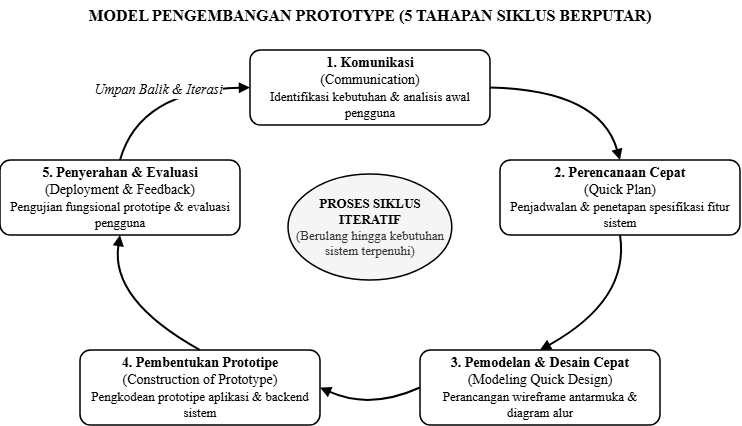

The diagram above was exported from draw.io. Its source (the exported page's mxGraphModel, read from the mxfile embedded in the PNG):
<mxGraphModel dx="1173" dy="124" grid="1" gridSize="10" guides="1" tooltips="1" connect="1" arrows="1" fold="1" page="1" pageScale="1" pageWidth="420" pageHeight="100" math="0" shadow="0">
  <root>
    <mxCell id="0" />
    <mxCell id="1" parent="0" />
    <mxCell id="b22eSwb7G1W2QJOjW4_2-2" parent="1" style="text;html=1;strokeColor=none;fillColor=none;align=center;verticalAlign=middle;whiteSpace=wrap;rounded=0;fontFamily=Times New Roman;fontSize=16;fontColor=#000000;" value="&lt;b&gt;MODEL PENGEMBANGAN PROTOTYPE (5 TAHAPAN SIKLUS BERPUTAR)&lt;/b&gt;" vertex="1">
      <mxGeometry height="30" width="580" x="150" y="625" as="geometry" />
    </mxCell>
    <mxCell id="b22eSwb7G1W2QJOjW4_2-3" parent="1" style="rounded=1;whiteSpace=wrap;html=1;fontFamily=Times New Roman;fontSize=14;fillColor=#FFFFFF;strokeColor=#000000;strokeWidth=1.5;fontColor=#000000;arcSize=14;shadow=0;" value="&lt;b&gt;1. Komunikasi&lt;/b&gt;&lt;br&gt;(Communication)&lt;br&gt;&lt;font style=&quot;font-size: 13px;&quot;&gt;Identifikasi kebutuhan &amp;amp; analisis awal pengguna&lt;/font&gt;" vertex="1">
      <mxGeometry height="75" width="240" x="320" y="675" as="geometry" />
    </mxCell>
    <mxCell id="b22eSwb7G1W2QJOjW4_2-4" parent="1" style="rounded=1;whiteSpace=wrap;html=1;fontFamily=Times New Roman;fontSize=14;fillColor=#FFFFFF;strokeColor=#000000;strokeWidth=1.5;fontColor=#000000;arcSize=14;shadow=0;" value="&lt;b&gt;2. Perencanaan Cepat&lt;/b&gt;&lt;br&gt;(Quick Plan)&lt;br&gt;&lt;font style=&quot;font-size: 13px;&quot;&gt;Penjadwalan &amp;amp; penetapan spesifikasi fitur sistem&lt;/font&gt;" vertex="1">
      <mxGeometry height="75" width="240" x="570" y="785" as="geometry" />
    </mxCell>
    <mxCell id="b22eSwb7G1W2QJOjW4_2-5" parent="1" style="rounded=1;whiteSpace=wrap;html=1;fontFamily=Times New Roman;fontSize=14;fillColor=#FFFFFF;strokeColor=#000000;strokeWidth=1.5;fontColor=#000000;arcSize=14;shadow=0;" value="&lt;b&gt;3. Pemodelan &amp;amp; Desain Cepat&lt;/b&gt;&lt;br&gt;(Modeling Quick Design)&lt;br&gt;&lt;font style=&quot;font-size: 13px;&quot;&gt;Perancangan wireframe antarmuka &amp;amp; diagram alur&lt;/font&gt;" vertex="1">
      <mxGeometry height="75" width="240" x="490" y="975" as="geometry" />
    </mxCell>
    <mxCell id="b22eSwb7G1W2QJOjW4_2-6" parent="1" style="rounded=1;whiteSpace=wrap;html=1;fontFamily=Times New Roman;fontSize=14;fillColor=#FFFFFF;strokeColor=#000000;strokeWidth=1.5;fontColor=#000000;arcSize=14;shadow=0;" value="&lt;b&gt;4. Pembentukan Prototipe&lt;/b&gt;&lt;br&gt;(Construction of Prototype)&lt;br&gt;&lt;font style=&quot;font-size: 13px;&quot;&gt;Pengkodean prototipe aplikasi &amp;amp; backend sistem&lt;/font&gt;" vertex="1">
      <mxGeometry height="75" width="240" x="150" y="975" as="geometry" />
    </mxCell>
    <mxCell id="b22eSwb7G1W2QJOjW4_2-7" parent="1" style="rounded=1;whiteSpace=wrap;html=1;fontFamily=Times New Roman;fontSize=14;fillColor=#FFFFFF;strokeColor=#000000;strokeWidth=1.5;fontColor=#000000;arcSize=14;shadow=0;" value="&lt;b&gt;5. Penyerahan &amp;amp; Evaluasi&lt;/b&gt;&lt;br&gt;(Deployment &amp;amp; Feedback)&lt;br&gt;&lt;font style=&quot;font-size: 13px;&quot;&gt;Pengujian fungsional prototipe &amp;amp; evaluasi pengguna&lt;/font&gt;" vertex="1">
      <mxGeometry height="75" width="240" x="70" y="785" as="geometry" />
    </mxCell>
    <mxCell id="b22eSwb7G1W2QJOjW4_2-8" edge="1" parent="1" source="b22eSwb7G1W2QJOjW4_2-3" style="curved=1;endArrow=block;endFill=1;html=1;strokeColor=#000000;strokeWidth=2;fillColor=none;exitX=1;exitY=0.5;exitDx=0;exitDy=0;entryX=0.5;entryY=0;entryDx=0;entryDy=0;" target="b22eSwb7G1W2QJOjW4_2-4" value="">
      <mxGeometry height="50" relative="1" width="50" as="geometry">
        <Array as="points">
          <mxPoint x="670" y="715" />
        </Array>
      </mxGeometry>
    </mxCell>
    <mxCell id="b22eSwb7G1W2QJOjW4_2-9" edge="1" parent="1" source="b22eSwb7G1W2QJOjW4_2-4" style="curved=1;endArrow=block;endFill=1;html=1;strokeColor=#000000;strokeWidth=2;fillColor=none;exitX=0.5;exitY=1;exitDx=0;exitDy=0;entryX=0.5;entryY=0;entryDx=0;entryDy=0;" target="b22eSwb7G1W2QJOjW4_2-5" value="">
      <mxGeometry height="50" relative="1" width="50" as="geometry">
        <Array as="points">
          <mxPoint x="700" y="925" />
        </Array>
      </mxGeometry>
    </mxCell>
    <mxCell id="b22eSwb7G1W2QJOjW4_2-10" edge="1" parent="1" source="b22eSwb7G1W2QJOjW4_2-5" style="curved=1;endArrow=block;endFill=1;html=1;strokeColor=#000000;strokeWidth=2;fillColor=none;exitX=0;exitY=0.5;exitDx=0;exitDy=0;entryX=1;entryY=0.5;entryDx=0;entryDy=0;" target="b22eSwb7G1W2QJOjW4_2-6" value="">
      <mxGeometry height="50" relative="1" width="50" as="geometry">
        <Array as="points">
          <mxPoint x="440" y="1035" />
        </Array>
      </mxGeometry>
    </mxCell>
    <mxCell id="b22eSwb7G1W2QJOjW4_2-11" edge="1" parent="1" source="b22eSwb7G1W2QJOjW4_2-6" style="curved=1;endArrow=block;endFill=1;html=1;strokeColor=#000000;strokeWidth=2;fillColor=none;exitX=0.5;exitY=0;exitDx=0;exitDy=0;entryX=0.5;entryY=1;entryDx=0;entryDy=0;" target="b22eSwb7G1W2QJOjW4_2-7" value="">
      <mxGeometry height="50" relative="1" width="50" x="0.4945" y="-10.58" as="geometry">
        <Array as="points">
          <mxPoint x="180" y="925" />
        </Array>
      </mxGeometry>
    </mxCell>
    <mxCell id="b22eSwb7G1W2QJOjW4_2-12" edge="1" parent="1" source="b22eSwb7G1W2QJOjW4_2-7" style="curved=1;endArrow=block;endFill=1;html=1;strokeColor=#000000;strokeWidth=2;fillColor=none;exitX=0.5;exitY=0;exitDx=0;exitDy=0;entryX=0;entryY=0.5;entryDx=0;entryDy=0;fontFamily=Times New Roman;fontSize=14;fontStyle=2;fontColor=#000000;" target="b22eSwb7G1W2QJOjW4_2-3" value="Umpan Balik &amp;amp; Iterasi">
      <mxGeometry height="50" relative="1" width="50" as="geometry">
        <Array as="points">
          <mxPoint x="210" y="715" />
        </Array>
      </mxGeometry>
    </mxCell>
    <mxCell id="b22eSwb7G1W2QJOjW4_2-13" parent="1" style="ellipse;whiteSpace=wrap;html=1;aspect=fixed;fillColor=#F5F5F5;strokeColor=#000000;strokeWidth=1.5;fontFamily=Times New Roman;fontSize=11;fontColor=#000000;" value="&lt;font style=&quot;font-size: 13px;&quot;&gt;&lt;b style=&quot;&quot;&gt;PROSES SIKLUS ITERATIF&lt;/b&gt;&lt;br&gt;&lt;font style=&quot;color: rgb(51, 51, 51);&quot;&gt;(Berulang hingga kebutuhan sistem terpenuhi)&lt;/font&gt;&lt;/font&gt;" vertex="1">
      <mxGeometry height="106" width="163.82" x="358" y="799" as="geometry" />
    </mxCell>
  </root>
</mxGraphModel>